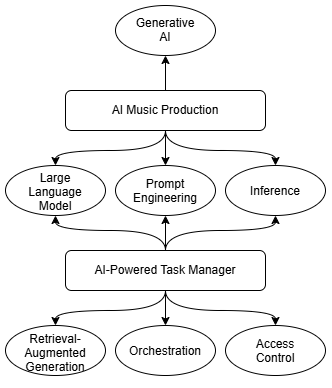

The diagram above was exported from draw.io. Its source (the exported page's mxGraphModel, read from the mxfile embedded in the PNG):
<mxGraphModel dx="714" dy="958" grid="1" gridSize="10" guides="1" tooltips="1" connect="1" arrows="1" fold="1" page="1" pageScale="1" pageWidth="850" pageHeight="1100" math="0" shadow="0">
  <root>
    <mxCell id="0" />
    <mxCell id="1" parent="0" />
    <mxCell id="zv1SNUslTO6xte-HIWdi-16" edge="1" parent="1" source="zv1SNUslTO6xte-HIWdi-1" style="edgeStyle=orthogonalEdgeStyle;rounded=0;orthogonalLoop=1;jettySize=auto;html=1;entryX=0.5;entryY=1;entryDx=0;entryDy=0;defaultLabelBackgroundColor=page;curved=1;curveGeometry=1;" target="zv1SNUslTO6xte-HIWdi-3">
      <mxGeometry relative="1" as="geometry" />
    </mxCell>
    <mxCell id="zv1SNUslTO6xte-HIWdi-17" edge="1" parent="1" source="zv1SNUslTO6xte-HIWdi-1" style="edgeStyle=orthogonalEdgeStyle;rounded=0;orthogonalLoop=1;jettySize=auto;html=1;entryX=0.5;entryY=0;entryDx=0;entryDy=0;defaultLabelBackgroundColor=page;curved=1;curveGeometry=1;" target="zv1SNUslTO6xte-HIWdi-4">
      <mxGeometry relative="1" as="geometry" />
    </mxCell>
    <mxCell id="zv1SNUslTO6xte-HIWdi-19" edge="1" parent="1" source="zv1SNUslTO6xte-HIWdi-1" style="edgeStyle=orthogonalEdgeStyle;rounded=0;orthogonalLoop=1;jettySize=auto;html=1;entryX=0.5;entryY=0;entryDx=0;entryDy=0;defaultLabelBackgroundColor=page;curved=1;curveGeometry=1;" target="zv1SNUslTO6xte-HIWdi-6">
      <mxGeometry relative="1" as="geometry" />
    </mxCell>
    <mxCell id="zv1SNUslTO6xte-HIWdi-21" edge="1" parent="1" source="zv1SNUslTO6xte-HIWdi-1" style="edgeStyle=orthogonalEdgeStyle;rounded=0;orthogonalLoop=1;jettySize=auto;html=1;entryX=0.5;entryY=0;entryDx=0;entryDy=0;defaultLabelBackgroundColor=page;curved=1;curveGeometry=1;" target="zv1SNUslTO6xte-HIWdi-8">
      <mxGeometry relative="1" as="geometry" />
    </mxCell>
    <mxCell id="zv1SNUslTO6xte-HIWdi-1" parent="1" style="rounded=1;whiteSpace=wrap;html=1;roundedPerimeter=1;" value="AI Music Production" vertex="1">
      <mxGeometry height="40" width="200" x="160" y="180" as="geometry" />
    </mxCell>
    <mxCell id="zv1SNUslTO6xte-HIWdi-18" edge="1" parent="1" source="zv1SNUslTO6xte-HIWdi-2" style="edgeStyle=orthogonalEdgeStyle;rounded=0;orthogonalLoop=1;jettySize=auto;html=1;entryX=0.5;entryY=1;entryDx=0;entryDy=0;defaultLabelBackgroundColor=page;curved=1;curveGeometry=1;" target="zv1SNUslTO6xte-HIWdi-4">
      <mxGeometry relative="1" as="geometry" />
    </mxCell>
    <mxCell id="zv1SNUslTO6xte-HIWdi-20" edge="1" parent="1" source="zv1SNUslTO6xte-HIWdi-2" style="edgeStyle=orthogonalEdgeStyle;rounded=0;orthogonalLoop=1;jettySize=auto;html=1;entryX=0.5;entryY=1;entryDx=0;entryDy=0;defaultLabelBackgroundColor=page;curved=1;curveGeometry=1;" target="zv1SNUslTO6xte-HIWdi-6">
      <mxGeometry relative="1" as="geometry" />
    </mxCell>
    <mxCell id="zv1SNUslTO6xte-HIWdi-22" edge="1" parent="1" source="zv1SNUslTO6xte-HIWdi-2" style="edgeStyle=orthogonalEdgeStyle;rounded=0;orthogonalLoop=1;jettySize=auto;html=1;entryX=0.5;entryY=1;entryDx=0;entryDy=0;defaultLabelBackgroundColor=page;curved=1;curveGeometry=1;" target="zv1SNUslTO6xte-HIWdi-8">
      <mxGeometry relative="1" as="geometry" />
    </mxCell>
    <mxCell id="zv1SNUslTO6xte-HIWdi-23" edge="1" parent="1" source="zv1SNUslTO6xte-HIWdi-2" style="edgeStyle=orthogonalEdgeStyle;rounded=0;orthogonalLoop=1;jettySize=auto;html=1;entryX=0.5;entryY=0;entryDx=0;entryDy=0;defaultLabelBackgroundColor=page;curved=1;curveGeometry=1;" target="zv1SNUslTO6xte-HIWdi-9">
      <mxGeometry relative="1" as="geometry" />
    </mxCell>
    <mxCell id="zv1SNUslTO6xte-HIWdi-24" edge="1" parent="1" source="zv1SNUslTO6xte-HIWdi-2" style="edgeStyle=orthogonalEdgeStyle;rounded=0;orthogonalLoop=1;jettySize=auto;html=1;entryX=0.5;entryY=0;entryDx=0;entryDy=0;defaultLabelBackgroundColor=page;curved=1;curveGeometry=1;" target="zv1SNUslTO6xte-HIWdi-10">
      <mxGeometry relative="1" as="geometry" />
    </mxCell>
    <mxCell id="zv1SNUslTO6xte-HIWdi-25" edge="1" parent="1" source="zv1SNUslTO6xte-HIWdi-2" style="edgeStyle=orthogonalEdgeStyle;rounded=0;orthogonalLoop=1;jettySize=auto;html=1;entryX=0.5;entryY=0;entryDx=0;entryDy=0;defaultLabelBackgroundColor=page;curved=1;curveGeometry=1;" target="zv1SNUslTO6xte-HIWdi-12">
      <mxGeometry relative="1" as="geometry" />
    </mxCell>
    <mxCell id="zv1SNUslTO6xte-HIWdi-2" parent="1" style="rounded=1;whiteSpace=wrap;html=1;roundedPerimeter=1;" value="AI-Powered Task Manager" vertex="1">
      <mxGeometry height="40" width="200" x="160" y="340" as="geometry" />
    </mxCell>
    <mxCell id="zv1SNUslTO6xte-HIWdi-3" parent="1" style="ellipse;whiteSpace=wrap;html=1;shapeInside=1;" value="Generative AI" vertex="1">
      <mxGeometry height="50" width="100" x="210" y="95" as="geometry" />
    </mxCell>
    <mxCell id="zv1SNUslTO6xte-HIWdi-4" parent="1" style="ellipse;whiteSpace=wrap;html=1;shapeInside=1;" value="Large Language Model" vertex="1">
      <mxGeometry height="50" width="100" x="100" y="255" as="geometry" />
    </mxCell>
    <mxCell id="zv1SNUslTO6xte-HIWdi-6" parent="1" style="ellipse;whiteSpace=wrap;html=1;shapeInside=1;" value="Inference" vertex="1">
      <mxGeometry height="50" width="100" x="320" y="255" as="geometry" />
    </mxCell>
    <mxCell id="zv1SNUslTO6xte-HIWdi-8" parent="1" style="ellipse;whiteSpace=wrap;html=1;shapeInside=1;" value="Prompt Engineering" vertex="1">
      <mxGeometry height="50" width="100" x="210" y="255" as="geometry" />
    </mxCell>
    <mxCell id="zv1SNUslTO6xte-HIWdi-9" parent="1" style="ellipse;whiteSpace=wrap;html=1;shapeInside=1;" value="Retrieval-Augmented Generation" vertex="1">
      <mxGeometry height="50" width="100" x="100" y="415" as="geometry" />
    </mxCell>
    <mxCell id="zv1SNUslTO6xte-HIWdi-10" parent="1" style="ellipse;whiteSpace=wrap;html=1;shapeInside=1;" value="Orchestration" vertex="1">
      <mxGeometry height="50" width="100" x="210" y="415" as="geometry" />
    </mxCell>
    <mxCell id="zv1SNUslTO6xte-HIWdi-12" parent="1" style="ellipse;whiteSpace=wrap;html=1;shapeInside=1;" value="Access Control" vertex="1">
      <mxGeometry height="50" width="100" x="320" y="415" as="geometry" />
    </mxCell>
  </root>
</mxGraphModel>